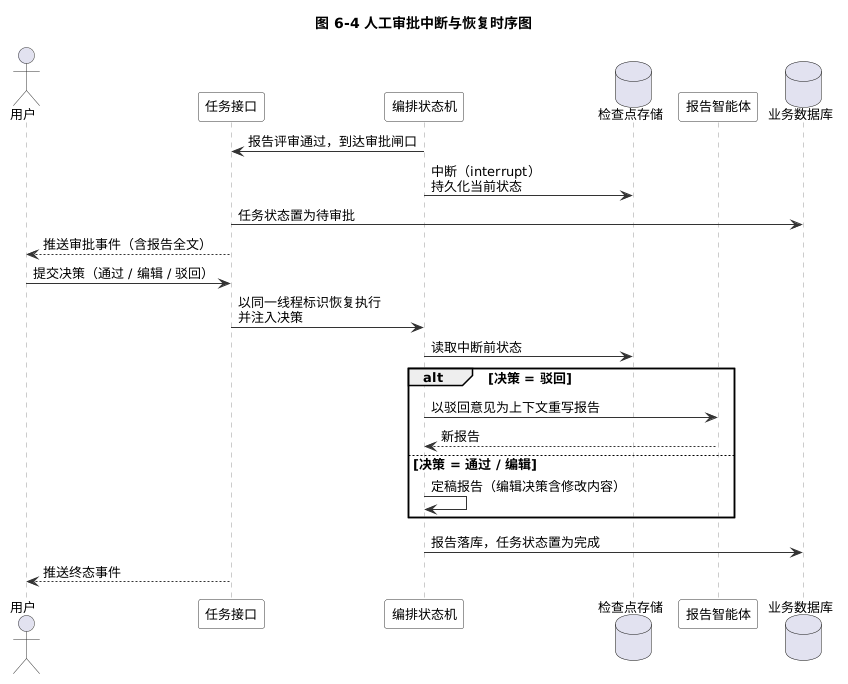

The diagram above was rendered by PlantUML. Its source (embedded in the PNG):
@startuml
skinparam backgroundColor white
skinparam shadowing false
skinparam defaultFontName Microsoft YaHei
skinparam defaultFontSize 13
skinparam ArrowColor #333333
skinparam sequence {
  ArrowColor #333333
  LifeLineBorderColor #999999
  ParticipantBorderColor #333333
  ParticipantBackgroundColor #FFFFFF
  ActorBorderColor #333333
}
title 图 6-4 人工审批中断与恢复时序图

actor 用户 as u
participant "任务接口" as api
participant "编排状态机" as sm
database "检查点存储" as cp
participant "报告智能体" as rep
database "业务数据库" as db

sm -> api : 报告评审通过，到达审批闸口
sm -> cp : 中断（interrupt）\n持久化当前状态
api -> db : 任务状态置为待审批
api --> u : 推送审批事件（含报告全文）
u -> api : 提交决策（通过 / 编辑 / 驳回）
api -> sm : 以同一线程标识恢复执行\n并注入决策
sm -> cp : 读取中断前状态
alt 决策 = 驳回
  sm -> rep : 以驳回意见为上下文重写报告
  rep --> sm : 新报告
else 决策 = 通过 / 编辑
  sm -> sm : 定稿报告（编辑决策含修改内容）
end
sm -> db : 报告落库，任务状态置为完成
api --> u : 推送终态事件
@enduml